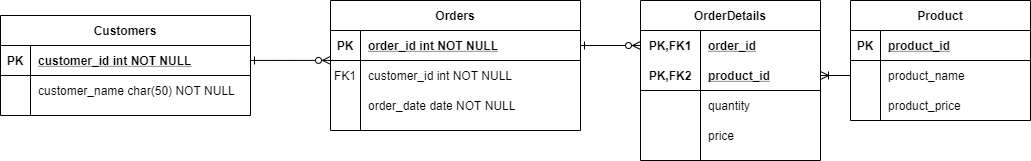

The diagram above was exported from draw.io. Its source (the exported page's mxGraphModel, read from the mxfile embedded in the PNG):
<mxGraphModel dx="782" dy="468" grid="1" gridSize="10" guides="1" tooltips="1" connect="1" arrows="1" fold="1" page="1" pageScale="1" pageWidth="850" pageHeight="1100" math="0" shadow="0" extFonts="Permanent Marker^https://fonts.googleapis.com/css?family=Permanent+Marker">
  <root>
    <mxCell id="0" />
    <mxCell id="1" parent="0" />
    <mxCell id="C-vyLk0tnHw3VtMMgP7b-1" value="" style="endArrow=ERzeroToMany;startArrow=ERone;endFill=1;startFill=0;entryX=0;entryY=-0.004;entryDx=0;entryDy=0;entryPerimeter=0;" parent="1" source="C-vyLk0tnHw3VtMMgP7b-24" target="C-vyLk0tnHw3VtMMgP7b-6" edge="1">
      <mxGeometry width="100" height="100" relative="1" as="geometry">
        <mxPoint x="340" y="720" as="sourcePoint" />
        <mxPoint x="440" y="620" as="targetPoint" />
      </mxGeometry>
    </mxCell>
    <mxCell id="C-vyLk0tnHw3VtMMgP7b-12" value="" style="endArrow=ERzeroToMany;startArrow=ERone;endFill=1;startFill=0;entryX=0;entryY=0.5;entryDx=0;entryDy=0;" parent="1" source="C-vyLk0tnHw3VtMMgP7b-3" target="R34G1nFxh3bGkoqi8LMx-15" edge="1">
      <mxGeometry width="100" height="100" relative="1" as="geometry">
        <mxPoint x="400" y="180" as="sourcePoint" />
        <mxPoint x="460" y="205" as="targetPoint" />
      </mxGeometry>
    </mxCell>
    <mxCell id="R34G1nFxh3bGkoqi8LMx-28" value="" style="fontSize=12;html=1;endArrow=ERoneToMany;exitX=0;exitY=0.5;exitDx=0;exitDy=0;entryX=1;entryY=0.5;entryDx=0;entryDy=0;" parent="1" source="R34G1nFxh3bGkoqi8LMx-5" target="R34G1nFxh3bGkoqi8LMx-18" edge="1">
      <mxGeometry width="100" height="100" relative="1" as="geometry">
        <mxPoint x="640" y="250" as="sourcePoint" />
        <mxPoint x="740" y="150" as="targetPoint" />
      </mxGeometry>
    </mxCell>
    <mxCell id="C-vyLk0tnHw3VtMMgP7b-2" value="Orders" style="shape=table;startSize=30;container=1;collapsible=1;childLayout=tableLayout;fixedRows=1;rowLines=0;fontStyle=1;align=center;resizeLast=1;" parent="1" vertex="1">
      <mxGeometry x="330" y="55" width="250" height="130" as="geometry" />
    </mxCell>
    <mxCell id="C-vyLk0tnHw3VtMMgP7b-3" value="" style="shape=partialRectangle;collapsible=0;dropTarget=0;pointerEvents=0;fillColor=none;points=[[0,0.5],[1,0.5]];portConstraint=eastwest;top=0;left=0;right=0;bottom=1;" parent="C-vyLk0tnHw3VtMMgP7b-2" vertex="1">
      <mxGeometry y="30" width="250" height="30" as="geometry" />
    </mxCell>
    <mxCell id="C-vyLk0tnHw3VtMMgP7b-4" value="PK" style="shape=partialRectangle;overflow=hidden;connectable=0;fillColor=none;top=0;left=0;bottom=0;right=0;fontStyle=1;" parent="C-vyLk0tnHw3VtMMgP7b-3" vertex="1">
      <mxGeometry width="30" height="30" as="geometry" />
    </mxCell>
    <mxCell id="C-vyLk0tnHw3VtMMgP7b-5" value="order_id int NOT NULL " style="shape=partialRectangle;overflow=hidden;connectable=0;fillColor=none;top=0;left=0;bottom=0;right=0;align=left;spacingLeft=6;fontStyle=5;" parent="C-vyLk0tnHw3VtMMgP7b-3" vertex="1">
      <mxGeometry x="30" width="220" height="30" as="geometry" />
    </mxCell>
    <mxCell id="C-vyLk0tnHw3VtMMgP7b-6" value="" style="shape=partialRectangle;collapsible=0;dropTarget=0;pointerEvents=0;fillColor=none;points=[[0,0.5],[1,0.5]];portConstraint=eastwest;top=0;left=0;right=0;bottom=0;" parent="C-vyLk0tnHw3VtMMgP7b-2" vertex="1">
      <mxGeometry y="60" width="250" height="30" as="geometry" />
    </mxCell>
    <mxCell id="C-vyLk0tnHw3VtMMgP7b-7" value="FK1" style="shape=partialRectangle;overflow=hidden;connectable=0;fillColor=none;top=0;left=0;bottom=0;right=0;" parent="C-vyLk0tnHw3VtMMgP7b-6" vertex="1">
      <mxGeometry width="30" height="30" as="geometry" />
    </mxCell>
    <mxCell id="C-vyLk0tnHw3VtMMgP7b-8" value="customer_id int NOT NULL" style="shape=partialRectangle;overflow=hidden;connectable=0;fillColor=none;top=0;left=0;bottom=0;right=0;align=left;spacingLeft=6;" parent="C-vyLk0tnHw3VtMMgP7b-6" vertex="1">
      <mxGeometry x="30" width="220" height="30" as="geometry" />
    </mxCell>
    <mxCell id="C-vyLk0tnHw3VtMMgP7b-9" value="" style="shape=partialRectangle;collapsible=0;dropTarget=0;pointerEvents=0;fillColor=none;points=[[0,0.5],[1,0.5]];portConstraint=eastwest;top=0;left=0;right=0;bottom=0;" parent="C-vyLk0tnHw3VtMMgP7b-2" vertex="1">
      <mxGeometry y="90" width="250" height="30" as="geometry" />
    </mxCell>
    <mxCell id="C-vyLk0tnHw3VtMMgP7b-10" value="" style="shape=partialRectangle;overflow=hidden;connectable=0;fillColor=none;top=0;left=0;bottom=0;right=0;" parent="C-vyLk0tnHw3VtMMgP7b-9" vertex="1">
      <mxGeometry width="30" height="30" as="geometry" />
    </mxCell>
    <mxCell id="C-vyLk0tnHw3VtMMgP7b-11" value="order_date date NOT NULL" style="shape=partialRectangle;overflow=hidden;connectable=0;fillColor=none;top=0;left=0;bottom=0;right=0;align=left;spacingLeft=6;" parent="C-vyLk0tnHw3VtMMgP7b-9" vertex="1">
      <mxGeometry x="30" width="220" height="30" as="geometry" />
    </mxCell>
    <mxCell id="R34G1nFxh3bGkoqi8LMx-14" value="OrderDetails" style="shape=table;startSize=30;container=1;collapsible=1;childLayout=tableLayout;fixedRows=1;rowLines=0;fontStyle=1;align=center;resizeLast=1;" parent="1" vertex="1">
      <mxGeometry x="640" y="55" width="180" height="160" as="geometry" />
    </mxCell>
    <mxCell id="R34G1nFxh3bGkoqi8LMx-15" value="" style="shape=partialRectangle;collapsible=0;dropTarget=0;pointerEvents=0;fillColor=none;top=0;left=0;bottom=0;right=0;points=[[0,0.5],[1,0.5]];portConstraint=eastwest;" parent="R34G1nFxh3bGkoqi8LMx-14" vertex="1">
      <mxGeometry y="30" width="180" height="30" as="geometry" />
    </mxCell>
    <mxCell id="R34G1nFxh3bGkoqi8LMx-16" value="PK,FK1" style="shape=partialRectangle;connectable=0;fillColor=none;top=0;left=0;bottom=0;right=0;fontStyle=1;overflow=hidden;" parent="R34G1nFxh3bGkoqi8LMx-15" vertex="1">
      <mxGeometry width="60" height="30" as="geometry" />
    </mxCell>
    <mxCell id="R34G1nFxh3bGkoqi8LMx-17" value="order_id" style="shape=partialRectangle;connectable=0;fillColor=none;top=0;left=0;bottom=0;right=0;align=left;spacingLeft=6;fontStyle=5;overflow=hidden;" parent="R34G1nFxh3bGkoqi8LMx-15" vertex="1">
      <mxGeometry x="60" width="120" height="30" as="geometry" />
    </mxCell>
    <mxCell id="R34G1nFxh3bGkoqi8LMx-18" value="" style="shape=partialRectangle;collapsible=0;dropTarget=0;pointerEvents=0;fillColor=none;top=0;left=0;bottom=1;right=0;points=[[0,0.5],[1,0.5]];portConstraint=eastwest;" parent="R34G1nFxh3bGkoqi8LMx-14" vertex="1">
      <mxGeometry y="60" width="180" height="30" as="geometry" />
    </mxCell>
    <mxCell id="R34G1nFxh3bGkoqi8LMx-19" value="PK,FK2" style="shape=partialRectangle;connectable=0;fillColor=none;top=0;left=0;bottom=0;right=0;fontStyle=1;overflow=hidden;" parent="R34G1nFxh3bGkoqi8LMx-18" vertex="1">
      <mxGeometry width="60" height="30" as="geometry" />
    </mxCell>
    <mxCell id="R34G1nFxh3bGkoqi8LMx-20" value="product_id" style="shape=partialRectangle;connectable=0;fillColor=none;top=0;left=0;bottom=0;right=0;align=left;spacingLeft=6;fontStyle=5;overflow=hidden;" parent="R34G1nFxh3bGkoqi8LMx-18" vertex="1">
      <mxGeometry x="60" width="120" height="30" as="geometry" />
    </mxCell>
    <mxCell id="R34G1nFxh3bGkoqi8LMx-21" value="" style="shape=partialRectangle;collapsible=0;dropTarget=0;pointerEvents=0;fillColor=none;top=0;left=0;bottom=0;right=0;points=[[0,0.5],[1,0.5]];portConstraint=eastwest;" parent="R34G1nFxh3bGkoqi8LMx-14" vertex="1">
      <mxGeometry y="90" width="180" height="30" as="geometry" />
    </mxCell>
    <mxCell id="R34G1nFxh3bGkoqi8LMx-22" value="" style="shape=partialRectangle;connectable=0;fillColor=none;top=0;left=0;bottom=0;right=0;editable=1;overflow=hidden;" parent="R34G1nFxh3bGkoqi8LMx-21" vertex="1">
      <mxGeometry width="60" height="30" as="geometry" />
    </mxCell>
    <mxCell id="R34G1nFxh3bGkoqi8LMx-23" value="quantity" style="shape=partialRectangle;connectable=0;fillColor=none;top=0;left=0;bottom=0;right=0;align=left;spacingLeft=6;overflow=hidden;" parent="R34G1nFxh3bGkoqi8LMx-21" vertex="1">
      <mxGeometry x="60" width="120" height="30" as="geometry" />
    </mxCell>
    <mxCell id="R34G1nFxh3bGkoqi8LMx-24" value="" style="shape=partialRectangle;collapsible=0;dropTarget=0;pointerEvents=0;fillColor=none;top=0;left=0;bottom=0;right=0;points=[[0,0.5],[1,0.5]];portConstraint=eastwest;" parent="R34G1nFxh3bGkoqi8LMx-14" vertex="1">
      <mxGeometry y="120" width="180" height="30" as="geometry" />
    </mxCell>
    <mxCell id="R34G1nFxh3bGkoqi8LMx-25" value="" style="shape=partialRectangle;connectable=0;fillColor=none;top=0;left=0;bottom=0;right=0;editable=1;overflow=hidden;" parent="R34G1nFxh3bGkoqi8LMx-24" vertex="1">
      <mxGeometry width="60" height="30" as="geometry" />
    </mxCell>
    <mxCell id="R34G1nFxh3bGkoqi8LMx-26" value="price" style="shape=partialRectangle;connectable=0;fillColor=none;top=0;left=0;bottom=0;right=0;align=left;spacingLeft=6;overflow=hidden;" parent="R34G1nFxh3bGkoqi8LMx-24" vertex="1">
      <mxGeometry x="60" width="120" height="30" as="geometry" />
    </mxCell>
    <mxCell id="R34G1nFxh3bGkoqi8LMx-1" value="Product" style="shape=table;startSize=30;container=1;collapsible=1;childLayout=tableLayout;fixedRows=1;rowLines=0;fontStyle=1;align=center;resizeLast=1;" parent="1" vertex="1">
      <mxGeometry x="850" y="55" width="180" height="120" as="geometry" />
    </mxCell>
    <mxCell id="R34G1nFxh3bGkoqi8LMx-2" value="" style="shape=partialRectangle;collapsible=0;dropTarget=0;pointerEvents=0;fillColor=none;top=0;left=0;bottom=1;right=0;points=[[0,0.5],[1,0.5]];portConstraint=eastwest;" parent="R34G1nFxh3bGkoqi8LMx-1" vertex="1">
      <mxGeometry y="30" width="180" height="30" as="geometry" />
    </mxCell>
    <mxCell id="R34G1nFxh3bGkoqi8LMx-3" value="PK" style="shape=partialRectangle;connectable=0;fillColor=none;top=0;left=0;bottom=0;right=0;fontStyle=1;overflow=hidden;" parent="R34G1nFxh3bGkoqi8LMx-2" vertex="1">
      <mxGeometry width="30" height="30" as="geometry" />
    </mxCell>
    <mxCell id="R34G1nFxh3bGkoqi8LMx-4" value="product_id" style="shape=partialRectangle;connectable=0;fillColor=none;top=0;left=0;bottom=0;right=0;align=left;spacingLeft=6;fontStyle=5;overflow=hidden;" parent="R34G1nFxh3bGkoqi8LMx-2" vertex="1">
      <mxGeometry x="30" width="150" height="30" as="geometry" />
    </mxCell>
    <mxCell id="R34G1nFxh3bGkoqi8LMx-5" value="" style="shape=partialRectangle;collapsible=0;dropTarget=0;pointerEvents=0;fillColor=none;top=0;left=0;bottom=0;right=0;points=[[0,0.5],[1,0.5]];portConstraint=eastwest;" parent="R34G1nFxh3bGkoqi8LMx-1" vertex="1">
      <mxGeometry y="60" width="180" height="30" as="geometry" />
    </mxCell>
    <mxCell id="R34G1nFxh3bGkoqi8LMx-6" value="" style="shape=partialRectangle;connectable=0;fillColor=none;top=0;left=0;bottom=0;right=0;editable=1;overflow=hidden;" parent="R34G1nFxh3bGkoqi8LMx-5" vertex="1">
      <mxGeometry width="30" height="30" as="geometry" />
    </mxCell>
    <mxCell id="R34G1nFxh3bGkoqi8LMx-7" value="product_name" style="shape=partialRectangle;connectable=0;fillColor=none;top=0;left=0;bottom=0;right=0;align=left;spacingLeft=6;overflow=hidden;" parent="R34G1nFxh3bGkoqi8LMx-5" vertex="1">
      <mxGeometry x="30" width="150" height="30" as="geometry" />
    </mxCell>
    <mxCell id="R34G1nFxh3bGkoqi8LMx-8" value="" style="shape=partialRectangle;collapsible=0;dropTarget=0;pointerEvents=0;fillColor=none;top=0;left=0;bottom=0;right=0;points=[[0,0.5],[1,0.5]];portConstraint=eastwest;" parent="R34G1nFxh3bGkoqi8LMx-1" vertex="1">
      <mxGeometry y="90" width="180" height="30" as="geometry" />
    </mxCell>
    <mxCell id="R34G1nFxh3bGkoqi8LMx-9" value="" style="shape=partialRectangle;connectable=0;fillColor=none;top=0;left=0;bottom=0;right=0;editable=1;overflow=hidden;" parent="R34G1nFxh3bGkoqi8LMx-8" vertex="1">
      <mxGeometry width="30" height="30" as="geometry" />
    </mxCell>
    <mxCell id="R34G1nFxh3bGkoqi8LMx-10" value="product_price" style="shape=partialRectangle;connectable=0;fillColor=none;top=0;left=0;bottom=0;right=0;align=left;spacingLeft=6;overflow=hidden;" parent="R34G1nFxh3bGkoqi8LMx-8" vertex="1">
      <mxGeometry x="30" width="150" height="30" as="geometry" />
    </mxCell>
    <mxCell id="C-vyLk0tnHw3VtMMgP7b-23" value="Customers" style="shape=table;startSize=30;container=1;collapsible=1;childLayout=tableLayout;fixedRows=1;rowLines=0;fontStyle=1;align=center;resizeLast=1;" parent="1" vertex="1">
      <mxGeometry y="70" width="250" height="100" as="geometry" />
    </mxCell>
    <mxCell id="C-vyLk0tnHw3VtMMgP7b-24" value="" style="shape=partialRectangle;collapsible=0;dropTarget=0;pointerEvents=0;fillColor=none;points=[[0,0.5],[1,0.5]];portConstraint=eastwest;top=0;left=0;right=0;bottom=1;" parent="C-vyLk0tnHw3VtMMgP7b-23" vertex="1">
      <mxGeometry y="30" width="250" height="30" as="geometry" />
    </mxCell>
    <mxCell id="C-vyLk0tnHw3VtMMgP7b-25" value="PK" style="shape=partialRectangle;overflow=hidden;connectable=0;fillColor=none;top=0;left=0;bottom=0;right=0;fontStyle=1;" parent="C-vyLk0tnHw3VtMMgP7b-24" vertex="1">
      <mxGeometry width="30" height="30" as="geometry" />
    </mxCell>
    <mxCell id="C-vyLk0tnHw3VtMMgP7b-26" value="customer_id int NOT NULL " style="shape=partialRectangle;overflow=hidden;connectable=0;fillColor=none;top=0;left=0;bottom=0;right=0;align=left;spacingLeft=6;fontStyle=5;" parent="C-vyLk0tnHw3VtMMgP7b-24" vertex="1">
      <mxGeometry x="30" width="220" height="30" as="geometry" />
    </mxCell>
    <mxCell id="C-vyLk0tnHw3VtMMgP7b-27" value="" style="shape=partialRectangle;collapsible=0;dropTarget=0;pointerEvents=0;fillColor=none;points=[[0,0.5],[1,0.5]];portConstraint=eastwest;top=0;left=0;right=0;bottom=0;" parent="C-vyLk0tnHw3VtMMgP7b-23" vertex="1">
      <mxGeometry y="60" width="250" height="30" as="geometry" />
    </mxCell>
    <mxCell id="C-vyLk0tnHw3VtMMgP7b-28" value="" style="shape=partialRectangle;overflow=hidden;connectable=0;fillColor=none;top=0;left=0;bottom=0;right=0;" parent="C-vyLk0tnHw3VtMMgP7b-27" vertex="1">
      <mxGeometry width="30" height="30" as="geometry" />
    </mxCell>
    <mxCell id="C-vyLk0tnHw3VtMMgP7b-29" value="customer_name char(50) NOT NULL" style="shape=partialRectangle;overflow=hidden;connectable=0;fillColor=none;top=0;left=0;bottom=0;right=0;align=left;spacingLeft=6;" parent="C-vyLk0tnHw3VtMMgP7b-27" vertex="1">
      <mxGeometry x="30" width="220" height="30" as="geometry" />
    </mxCell>
  </root>
</mxGraphModel>